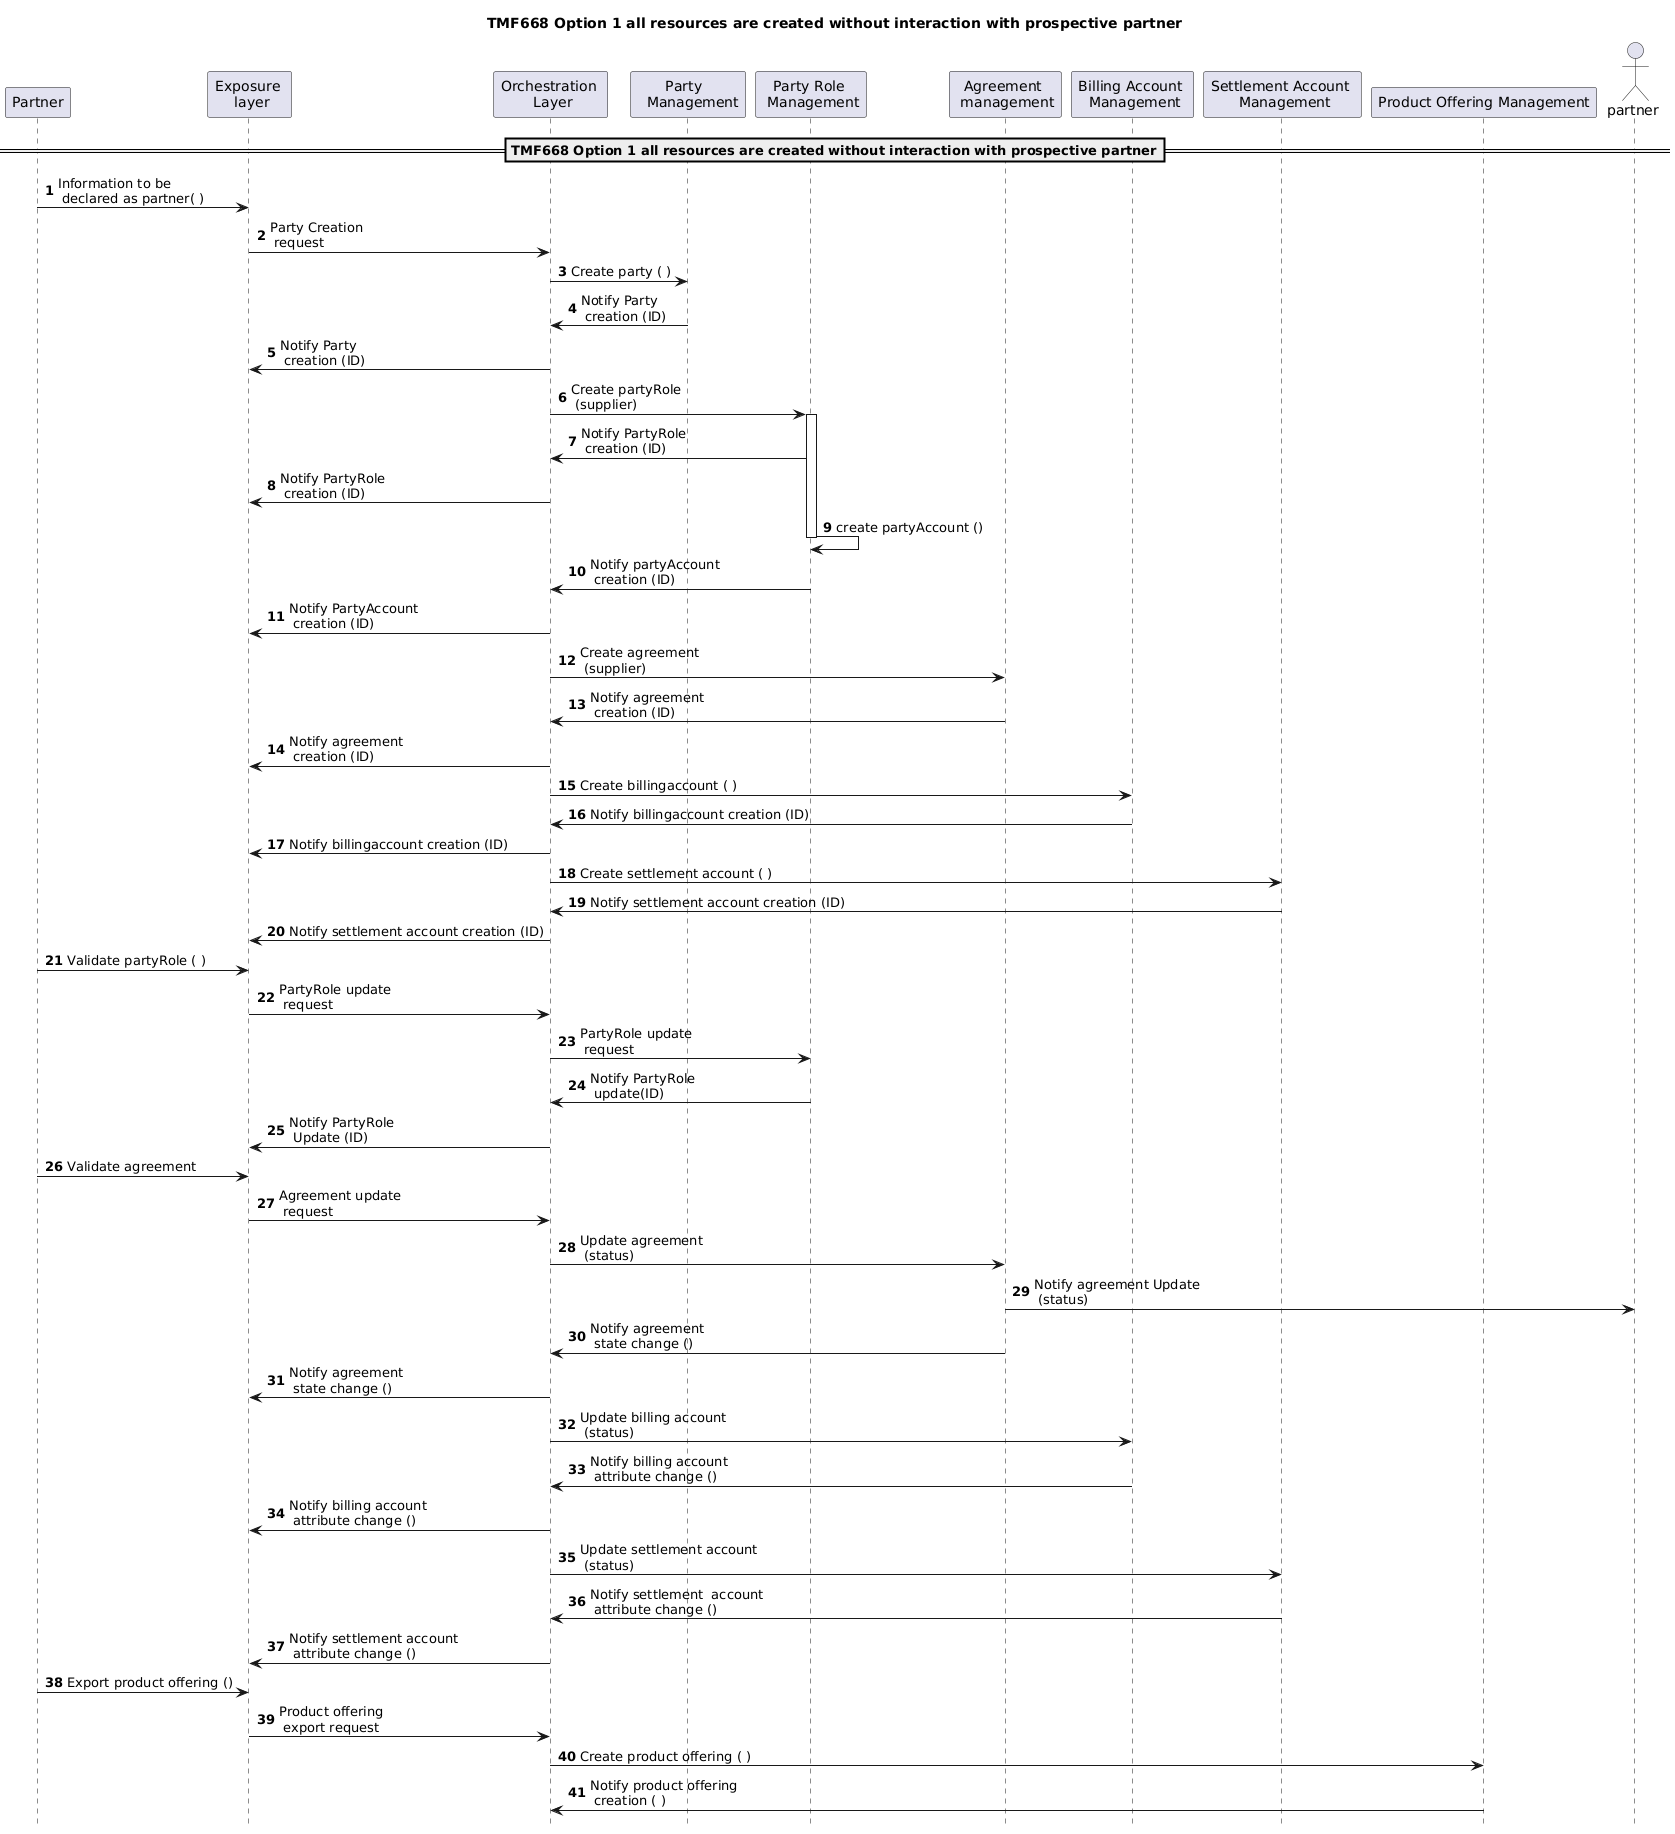

The diagram above was rendered by PlantUML. Its source (embedded in the PNG):
@startuml
title MF668 Option 1 all resources are created without interaction with prospective partner
title TMF668 Option 1 all resources are created without interaction with prospective partner
skinparam ParticipantFontColor automatic
autonumber
hide footbox
participant "Partner" as PTNR
participant "Exposure \n layer"  as EL
participant "Orchestration \n Layer" as OL
participant "Party  \n  Management" as PM
participant "Party Role \n Management" as PRM
participant "Agreement \n management" as AM
participant "Billing Account \n Management"  as BAM
participant "Settlement Account \n Management" as SAM
participant "Product Offering Management" as PrOM
actor "partner" as PTNR2
== TMF668 Option 1 all resources are created without interaction with prospective partner==
PTNR -> EL : Information to be \n declared as partner( )
EL -> OL : Party Creation \n request
OL -> PM :  Create party ( )
PM -> OL : Notify Party \n creation (ID)
OL -> EL : Notify Party \n creation (ID)
OL -> PRM :  Create partyRole \n (supplier)
activate PRM
PRM -> OL : Notify PartyRole \n creation (ID)
OL -> EL : Notify PartyRole \n creation (ID)
PRM -> PRM : create partyAccount ()
deactivate PRM
PRM ->OL : Notify partyAccount \n creation (ID)
OL -> EL : Notify PartyAccount \n creation (ID)
'Agreement
OL -> AM : Create agreement \n (supplier)
AM -> OL : Notify agreement \n creation (ID)
OL -> EL : Notify agreement \n creation (ID)
'Billing Account
OL -> BAM : Create billingaccount ( )
BAM -> OL : Notify billingaccount creation (ID)
OL-> EL : Notify billingaccount creation (ID)
'Settlement Account
OL -> SAM : Create settlement account ( )
SAM -> OL : Notify settlement account creation (ID)
OL-> EL : Notify settlement account creation (ID)
'Validate partyRole
PTNR -> EL : Validate partyRole ( )
EL -> OL : PartyRole update \n request
OL -> PRM : PartyRole update \n request
PRM ->OL : Notify PartyRole \n update(ID)
OL -> EL : Notify PartyRole \n Update (ID)
'Validate agreement
PTNR -> EL : Validate agreement
EL -> OL : Agreement update \n request
OL -> AM : Update agreement \n (status)
AM -> PTNR2 : Notify agreement Update \n (status)
AM -> OL : Notify agreement \n state change ()
OL -> EL  : Notify agreement \n state change ()
'Billing Account attribute change
OL -> BAM : Update billing account \n (status)
BAM -> OL : Notify billing account \n attribute change ()
OL -> EL  : Notify billing account \n attribute change ()
'settlement Account attribute change
OL -> SAM : Update settlement account \n (status)
SAM -> OL : Notify settlement  account \n attribute change ()
OL -> EL  : Notify settlement account \n attribute change ()
'Product Offering
PTNR -> EL : Export product offering ()
EL -> OL : Product offering \n export request
OL -> PrOM : Create product offering ( )
PrOM -> OL : Notify product offering \n creation ( )
@enduml